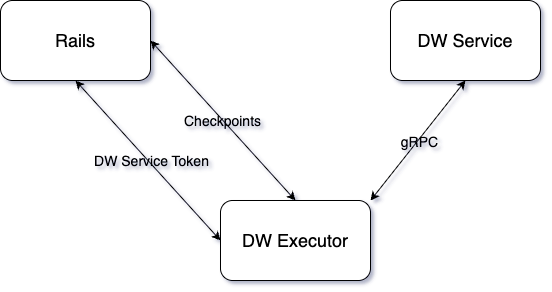

The diagram above was exported from draw.io. Its source (the exported page's mxGraphModel, read from the mxfile embedded in the PNG):
<mxGraphModel dx="1234" dy="678" grid="0" gridSize="10" guides="1" tooltips="1" connect="1" arrows="1" fold="1" page="1" pageScale="1" pageWidth="850" pageHeight="1100" background="light-dark(#ffffff, #e7e4e4)" math="0" shadow="1" adaptiveColors="auto">
  <root>
    <mxCell id="0" />
    <mxCell id="1" parent="0" />
    <mxCell id="HnNTvObThtojQ7YtLziX-1" value="&lt;font style=&quot;font-size: 18px;&quot;&gt;Rails&lt;/font&gt;" style="rounded=1;whiteSpace=wrap;html=1;labelBackgroundColor=none;" vertex="1" parent="1">
      <mxGeometry x="90" y="120" width="150" height="80" as="geometry" />
    </mxCell>
    <mxCell id="HnNTvObThtojQ7YtLziX-2" value="&lt;span style=&quot;font-size: 18px;&quot;&gt;DW Service&lt;/span&gt;" style="rounded=1;whiteSpace=wrap;html=1;labelBackgroundColor=none;" vertex="1" parent="1">
      <mxGeometry x="480" y="120" width="150" height="80" as="geometry" />
    </mxCell>
    <mxCell id="HnNTvObThtojQ7YtLziX-3" value="&lt;span style=&quot;font-size: 18px;&quot;&gt;DW Executor&lt;/span&gt;" style="rounded=1;whiteSpace=wrap;html=1;labelBackgroundColor=none;" vertex="1" parent="1">
      <mxGeometry x="310" y="320" width="150" height="80" as="geometry" />
    </mxCell>
    <mxCell id="HnNTvObThtojQ7YtLziX-12" value="" style="endArrow=classic;startArrow=classic;html=1;rounded=0;entryX=0.5;entryY=1;entryDx=0;entryDy=0;exitX=0;exitY=0.5;exitDx=0;exitDy=0;labelBackgroundColor=none;fontColor=default;" edge="1" parent="1" source="HnNTvObThtojQ7YtLziX-3" target="HnNTvObThtojQ7YtLziX-1">
      <mxGeometry width="50" height="50" relative="1" as="geometry">
        <mxPoint x="400" y="380" as="sourcePoint" />
        <mxPoint x="130" y="280" as="targetPoint" />
      </mxGeometry>
    </mxCell>
    <mxCell id="HnNTvObThtojQ7YtLziX-14" value="&lt;font style=&quot;font-size: 14px;&quot;&gt;DW Service Token&lt;/font&gt;" style="edgeLabel;html=1;align=center;verticalAlign=middle;resizable=0;points=[];labelBackgroundColor=none;" vertex="1" connectable="0" parent="HnNTvObThtojQ7YtLziX-12">
      <mxGeometry x="-0.019" y="-2" relative="1" as="geometry">
        <mxPoint as="offset" />
      </mxGeometry>
    </mxCell>
    <mxCell id="HnNTvObThtojQ7YtLziX-15" value="" style="endArrow=classic;startArrow=classic;html=1;rounded=0;entryX=1;entryY=0.5;entryDx=0;entryDy=0;exitX=0.5;exitY=0;exitDx=0;exitDy=0;labelBackgroundColor=none;fontColor=default;" edge="1" parent="1" source="HnNTvObThtojQ7YtLziX-3" target="HnNTvObThtojQ7YtLziX-1">
      <mxGeometry width="50" height="50" relative="1" as="geometry">
        <mxPoint x="310" y="230" as="sourcePoint" />
        <mxPoint x="360" y="180" as="targetPoint" />
      </mxGeometry>
    </mxCell>
    <mxCell id="HnNTvObThtojQ7YtLziX-16" value="&lt;font style=&quot;font-size: 14px;&quot;&gt;Checkpoints&lt;/font&gt;" style="edgeLabel;html=1;align=center;verticalAlign=middle;resizable=0;points=[];labelBackgroundColor=none;" vertex="1" connectable="0" parent="HnNTvObThtojQ7YtLziX-15">
      <mxGeometry x="0.0059" y="1" relative="1" as="geometry">
        <mxPoint y="1" as="offset" />
      </mxGeometry>
    </mxCell>
    <mxCell id="HnNTvObThtojQ7YtLziX-17" value="" style="endArrow=classic;startArrow=classic;html=1;rounded=0;entryX=0.5;entryY=1;entryDx=0;entryDy=0;labelBackgroundColor=none;fontColor=default;" edge="1" parent="1" target="HnNTvObThtojQ7YtLziX-2">
      <mxGeometry width="50" height="50" relative="1" as="geometry">
        <mxPoint x="460" y="320" as="sourcePoint" />
        <mxPoint x="510" y="270" as="targetPoint" />
      </mxGeometry>
    </mxCell>
    <mxCell id="HnNTvObThtojQ7YtLziX-18" value="&lt;font style=&quot;font-size: 14px;&quot;&gt;gRPC&lt;/font&gt;" style="edgeLabel;html=1;align=center;verticalAlign=middle;resizable=0;points=[];labelBackgroundColor=none;" vertex="1" connectable="0" parent="HnNTvObThtojQ7YtLziX-17">
      <mxGeometry x="-0.0032" y="-2" relative="1" as="geometry">
        <mxPoint as="offset" />
      </mxGeometry>
    </mxCell>
  </root>
</mxGraphModel>